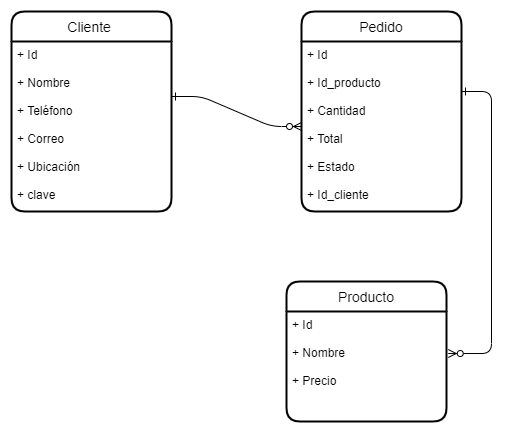

The diagram above was exported from draw.io. Its source (the exported page's mxGraphModel, read from the mxfile embedded in the PNG):
<mxGraphModel dx="1038" dy="575" grid="1" gridSize="10" guides="1" tooltips="1" connect="1" arrows="1" fold="1" page="1" pageScale="1" pageWidth="850" pageHeight="1100" math="0" shadow="0" extFonts="Permanent Marker^https://fonts.googleapis.com/css?family=Permanent+Marker">
  <root>
    <mxCell id="0" />
    <mxCell id="1" parent="0" />
    <mxCell id="wxEYHTQDnTjBeA2VhKf9-13" value="Cliente " style="swimlane;childLayout=stackLayout;horizontal=1;startSize=30;horizontalStack=0;rounded=1;fontSize=14;fontStyle=0;strokeWidth=2;resizeParent=0;resizeLast=1;shadow=0;dashed=0;align=center;" vertex="1" parent="1">
      <mxGeometry x="150" y="490" width="160" height="200" as="geometry" />
    </mxCell>
    <mxCell id="wxEYHTQDnTjBeA2VhKf9-14" value="+ Id &#10;&#10;+ Nombre&#10; &#10;+ Teléfono&#10;&#10;+ Correo&#10; &#10;+ Ubicación&#10;&#10;+ clave " style="align=left;strokeColor=none;fillColor=none;spacingLeft=4;fontSize=12;verticalAlign=top;resizable=0;rotatable=0;part=1;" vertex="1" parent="wxEYHTQDnTjBeA2VhKf9-13">
      <mxGeometry y="30" width="160" height="170" as="geometry" />
    </mxCell>
    <mxCell id="wxEYHTQDnTjBeA2VhKf9-16" value="Pedido" style="swimlane;childLayout=stackLayout;horizontal=1;startSize=30;horizontalStack=0;rounded=1;fontSize=14;fontStyle=0;strokeWidth=2;resizeParent=0;resizeLast=1;shadow=0;dashed=0;align=center;" vertex="1" parent="1">
      <mxGeometry x="440" y="490" width="160" height="200" as="geometry" />
    </mxCell>
    <mxCell id="wxEYHTQDnTjBeA2VhKf9-17" value="+ Id &#10;&#10;+ Id_producto&#10; &#10;+ Cantidad&#10;&#10;+ Total&#10; &#10;+ Estado &#10;&#10;+ Id_cliente" style="align=left;strokeColor=none;fillColor=none;spacingLeft=4;fontSize=12;verticalAlign=top;resizable=0;rotatable=0;part=1;" vertex="1" parent="wxEYHTQDnTjBeA2VhKf9-16">
      <mxGeometry y="30" width="160" height="170" as="geometry" />
    </mxCell>
    <mxCell id="wxEYHTQDnTjBeA2VhKf9-21" value="" style="edgeStyle=entityRelationEdgeStyle;endArrow=ERzeroToMany;startArrow=ERone;endFill=1;startFill=0;entryX=1.011;entryY=0.382;entryDx=0;entryDy=0;entryPerimeter=0;" edge="1" parent="wxEYHTQDnTjBeA2VhKf9-16" target="wxEYHTQDnTjBeA2VhKf9-19">
      <mxGeometry width="100" height="100" relative="1" as="geometry">
        <mxPoint x="160" y="80" as="sourcePoint" />
        <mxPoint x="160" y="270" as="targetPoint" />
      </mxGeometry>
    </mxCell>
    <mxCell id="wxEYHTQDnTjBeA2VhKf9-18" value="Producto" style="swimlane;childLayout=stackLayout;horizontal=1;startSize=30;horizontalStack=0;rounded=1;fontSize=14;fontStyle=0;strokeWidth=2;resizeParent=0;resizeLast=1;shadow=0;dashed=0;align=center;" vertex="1" parent="1">
      <mxGeometry x="425" y="760" width="160" height="140" as="geometry" />
    </mxCell>
    <mxCell id="wxEYHTQDnTjBeA2VhKf9-19" value="+ Id &#10;&#10;+ Nombre&#10; &#10;+ Precio&#10;&#10; " style="align=left;strokeColor=none;fillColor=none;spacingLeft=4;fontSize=12;verticalAlign=top;resizable=0;rotatable=0;part=1;" vertex="1" parent="wxEYHTQDnTjBeA2VhKf9-18">
      <mxGeometry y="30" width="160" height="110" as="geometry" />
    </mxCell>
    <mxCell id="wxEYHTQDnTjBeA2VhKf9-20" value="" style="edgeStyle=entityRelationEdgeStyle;endArrow=ERzeroToMany;startArrow=ERone;endFill=1;startFill=0;entryX=0;entryY=0.5;entryDx=0;entryDy=0;" edge="1" parent="1" target="wxEYHTQDnTjBeA2VhKf9-17">
      <mxGeometry width="100" height="100" relative="1" as="geometry">
        <mxPoint x="310" y="575" as="sourcePoint" />
        <mxPoint x="390" y="605" as="targetPoint" />
      </mxGeometry>
    </mxCell>
  </root>
</mxGraphModel>